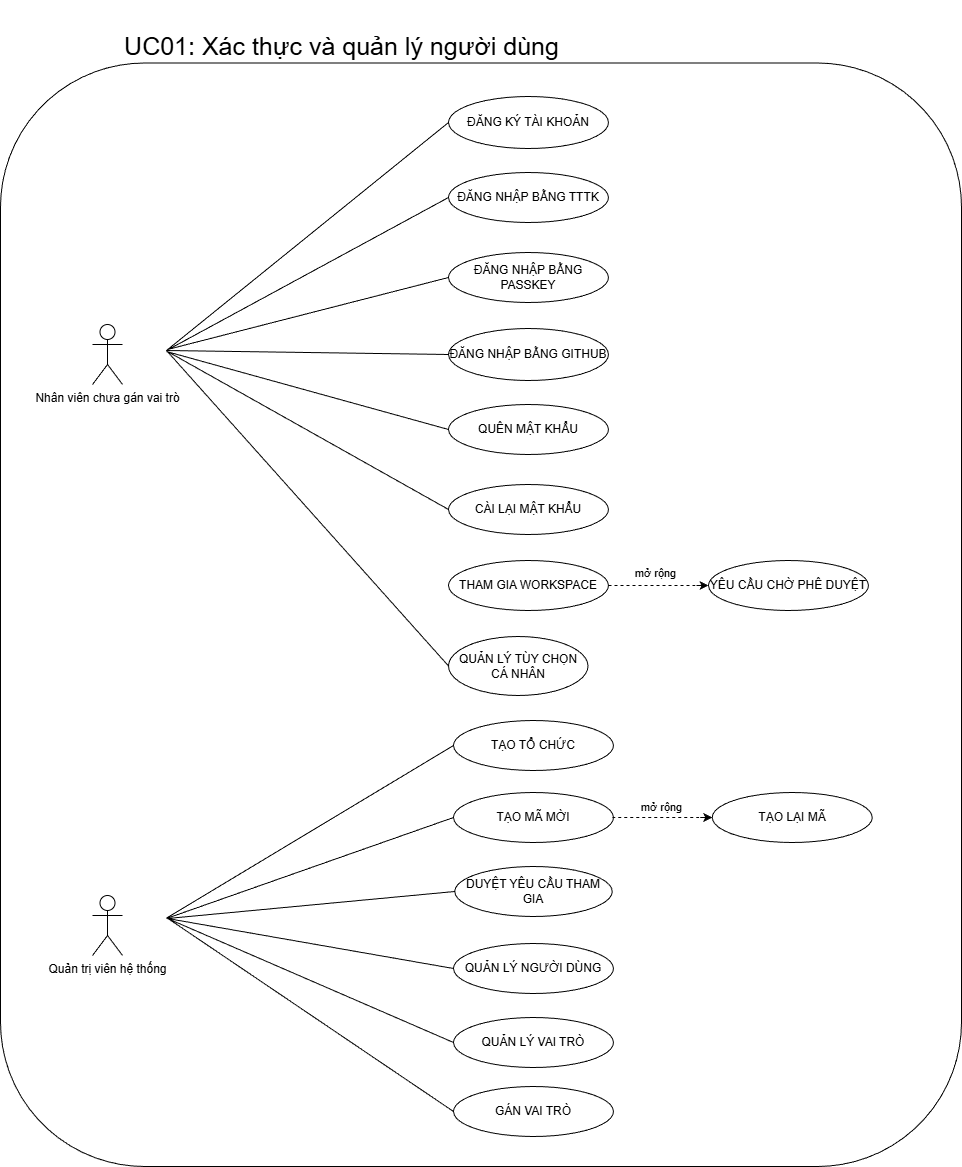

The diagram above was exported from draw.io. Its source (the exported page's mxGraphModel, read from the mxfile embedded in the PNG):
<mxGraphModel dx="2246" dy="1266" grid="0" gridSize="10" guides="1" tooltips="1" connect="1" arrows="1" fold="1" page="1" pageScale="1" pageWidth="3300" pageHeight="4681" math="0" shadow="0">
  <root>
    <mxCell id="0" />
    <mxCell id="1" parent="0" />
    <mxCell id="a3CPtksByc2OaZVOjWyQ-1" value="" style="rounded=1;whiteSpace=wrap;html=1;" vertex="1" parent="1">
      <mxGeometry x="260" y="139.5" width="961" height="1103.5" as="geometry" />
    </mxCell>
    <mxCell id="a3CPtksByc2OaZVOjWyQ-2" value="&lt;div&gt;Quản trị viên hệ thống&lt;/div&gt;" style="shape=umlActor;verticalLabelPosition=bottom;verticalAlign=top;html=1;outlineConnect=0;" vertex="1" parent="1">
      <mxGeometry x="352" y="972" width="30" height="60" as="geometry" />
    </mxCell>
    <mxCell id="a3CPtksByc2OaZVOjWyQ-3" value="Nhân viên chưa gán vai trò" style="shape=umlActor;verticalLabelPosition=bottom;verticalAlign=top;html=1;outlineConnect=0;" vertex="1" parent="1">
      <mxGeometry x="352" y="401" width="30" height="60" as="geometry" />
    </mxCell>
    <mxCell id="a3CPtksByc2OaZVOjWyQ-4" value="ĐĂNG KÝ TÀI KHOẢN" style="ellipse;whiteSpace=wrap;html=1;" vertex="1" parent="1">
      <mxGeometry x="708" y="173" width="160" height="52" as="geometry" />
    </mxCell>
    <mxCell id="a3CPtksByc2OaZVOjWyQ-5" value="ĐĂNG NHẬP BẰNG TTTK" style="ellipse;whiteSpace=wrap;html=1;" vertex="1" parent="1">
      <mxGeometry x="708" y="249" width="160" height="50" as="geometry" />
    </mxCell>
    <mxCell id="a3CPtksByc2OaZVOjWyQ-6" value="THAM GIA WORKSPACE" style="ellipse;whiteSpace=wrap;html=1;" vertex="1" parent="1">
      <mxGeometry x="708" y="637" width="160" height="50" as="geometry" />
    </mxCell>
    <mxCell id="a3CPtksByc2OaZVOjWyQ-7" value="TẠO TỔ CHỨC" style="ellipse;whiteSpace=wrap;html=1;" vertex="1" parent="1">
      <mxGeometry x="713" y="797" width="160" height="50" as="geometry" />
    </mxCell>
    <mxCell id="a3CPtksByc2OaZVOjWyQ-8" value="TẠO MÃ MỜI" style="ellipse;whiteSpace=wrap;html=1;" vertex="1" parent="1">
      <mxGeometry x="713" y="869" width="160" height="50" as="geometry" />
    </mxCell>
    <mxCell id="a3CPtksByc2OaZVOjWyQ-9" value="DUYỆT YÊU CẦU THAM GIA" style="ellipse;whiteSpace=wrap;html=1;" vertex="1" parent="1">
      <mxGeometry x="714.25" y="943" width="157.5" height="50" as="geometry" />
    </mxCell>
    <mxCell id="a3CPtksByc2OaZVOjWyQ-10" value="QUẢN LÝ NGƯỜI DÙNG" style="ellipse;whiteSpace=wrap;html=1;" vertex="1" parent="1">
      <mxGeometry x="713" y="1020" width="160" height="50" as="geometry" />
    </mxCell>
    <mxCell id="a3CPtksByc2OaZVOjWyQ-11" value="QUẢN LÝ VAI TRÒ" style="ellipse;whiteSpace=wrap;html=1;" vertex="1" parent="1">
      <mxGeometry x="713" y="1094" width="160" height="50" as="geometry" />
    </mxCell>
    <mxCell id="a3CPtksByc2OaZVOjWyQ-12" value="GÁN VAI TRÒ" style="ellipse;whiteSpace=wrap;html=1;" vertex="1" parent="1">
      <mxGeometry x="713" y="1163" width="160" height="50" as="geometry" />
    </mxCell>
    <mxCell id="a3CPtksByc2OaZVOjWyQ-13" value="YÊU CẦU CHỜ PHÊ DUYỆT" style="ellipse;whiteSpace=wrap;html=1;" vertex="1" parent="1">
      <mxGeometry x="968" y="637" width="160" height="50" as="geometry" />
    </mxCell>
    <mxCell id="a3CPtksByc2OaZVOjWyQ-14" value="" style="endArrow=classic;html=1;rounded=0;entryX=0;entryY=0.5;entryDx=0;entryDy=0;" edge="1" parent="1" target="a3CPtksByc2OaZVOjWyQ-13">
      <mxGeometry width="50" height="50" relative="1" as="geometry">
        <mxPoint x="956" y="662" as="sourcePoint" />
        <mxPoint x="961" y="660" as="targetPoint" />
      </mxGeometry>
    </mxCell>
    <mxCell id="a3CPtksByc2OaZVOjWyQ-15" value="" style="endArrow=none;dashed=1;html=1;rounded=0;exitX=1;exitY=0.5;exitDx=0;exitDy=0;" edge="1" parent="1" source="a3CPtksByc2OaZVOjWyQ-6">
      <mxGeometry width="50" height="50" relative="1" as="geometry">
        <mxPoint x="887" y="654" as="sourcePoint" />
        <mxPoint x="958" y="662" as="targetPoint" />
      </mxGeometry>
    </mxCell>
    <mxCell id="a3CPtksByc2OaZVOjWyQ-16" value="mở rộng" style="edgeLabel;html=1;align=center;verticalAlign=middle;resizable=0;points=[];" vertex="1" connectable="0" parent="a3CPtksByc2OaZVOjWyQ-15">
      <mxGeometry x="-0.0403" y="2" relative="1" as="geometry">
        <mxPoint x="2" y="-11" as="offset" />
      </mxGeometry>
    </mxCell>
    <mxCell id="a3CPtksByc2OaZVOjWyQ-17" value="TẠO LẠI MÃ" style="ellipse;whiteSpace=wrap;html=1;" vertex="1" parent="1">
      <mxGeometry x="971.75" y="869" width="160" height="50" as="geometry" />
    </mxCell>
    <mxCell id="a3CPtksByc2OaZVOjWyQ-18" value="" style="endArrow=classic;html=1;rounded=0;entryX=0;entryY=0.5;entryDx=0;entryDy=0;" edge="1" parent="1" target="a3CPtksByc2OaZVOjWyQ-17">
      <mxGeometry width="50" height="50" relative="1" as="geometry">
        <mxPoint x="959.75" y="894" as="sourcePoint" />
        <mxPoint x="964.75" y="892" as="targetPoint" />
      </mxGeometry>
    </mxCell>
    <mxCell id="a3CPtksByc2OaZVOjWyQ-19" value="" style="endArrow=none;dashed=1;html=1;rounded=0;exitX=1;exitY=0.5;exitDx=0;exitDy=0;" edge="1" parent="1">
      <mxGeometry width="50" height="50" relative="1" as="geometry">
        <mxPoint x="871.75" y="894" as="sourcePoint" />
        <mxPoint x="961.75" y="894" as="targetPoint" />
      </mxGeometry>
    </mxCell>
    <mxCell id="a3CPtksByc2OaZVOjWyQ-20" value="mở rộng" style="edgeLabel;html=1;align=center;verticalAlign=middle;resizable=0;points=[];" vertex="1" connectable="0" parent="a3CPtksByc2OaZVOjWyQ-19">
      <mxGeometry x="0.0708" y="-1" relative="1" as="geometry">
        <mxPoint y="-12" as="offset" />
      </mxGeometry>
    </mxCell>
    <mxCell id="a3CPtksByc2OaZVOjWyQ-21" value="" style="endArrow=none;html=1;rounded=0;entryX=0;entryY=0.5;entryDx=0;entryDy=0;" edge="1" parent="1" target="a3CPtksByc2OaZVOjWyQ-7">
      <mxGeometry width="50" height="50" relative="1" as="geometry">
        <mxPoint x="427" y="994" as="sourcePoint" />
        <mxPoint x="630" y="885" as="targetPoint" />
      </mxGeometry>
    </mxCell>
    <mxCell id="a3CPtksByc2OaZVOjWyQ-22" value="" style="endArrow=none;html=1;rounded=0;entryX=0;entryY=0.5;entryDx=0;entryDy=0;" edge="1" parent="1" target="a3CPtksByc2OaZVOjWyQ-8">
      <mxGeometry width="50" height="50" relative="1" as="geometry">
        <mxPoint x="426" y="995" as="sourcePoint" />
        <mxPoint x="666" y="938" as="targetPoint" />
      </mxGeometry>
    </mxCell>
    <mxCell id="a3CPtksByc2OaZVOjWyQ-23" value="" style="endArrow=none;html=1;rounded=0;entryX=0;entryY=0.5;entryDx=0;entryDy=0;" edge="1" parent="1" target="a3CPtksByc2OaZVOjWyQ-9">
      <mxGeometry width="50" height="50" relative="1" as="geometry">
        <mxPoint x="427" y="995" as="sourcePoint" />
        <mxPoint x="655" y="972" as="targetPoint" />
      </mxGeometry>
    </mxCell>
    <mxCell id="a3CPtksByc2OaZVOjWyQ-24" value="" style="endArrow=none;html=1;rounded=0;entryX=0;entryY=0.5;entryDx=0;entryDy=0;" edge="1" parent="1" target="a3CPtksByc2OaZVOjWyQ-10">
      <mxGeometry width="50" height="50" relative="1" as="geometry">
        <mxPoint x="427" y="995" as="sourcePoint" />
        <mxPoint x="675" y="1020" as="targetPoint" />
      </mxGeometry>
    </mxCell>
    <mxCell id="a3CPtksByc2OaZVOjWyQ-25" value="" style="endArrow=none;html=1;rounded=0;entryX=0;entryY=0.5;entryDx=0;entryDy=0;" edge="1" parent="1" target="a3CPtksByc2OaZVOjWyQ-11">
      <mxGeometry width="50" height="50" relative="1" as="geometry">
        <mxPoint x="427" y="995" as="sourcePoint" />
        <mxPoint x="707" y="1060" as="targetPoint" />
      </mxGeometry>
    </mxCell>
    <mxCell id="a3CPtksByc2OaZVOjWyQ-26" value="" style="endArrow=none;html=1;rounded=0;entryX=0;entryY=0.5;entryDx=0;entryDy=0;" edge="1" parent="1" target="a3CPtksByc2OaZVOjWyQ-12">
      <mxGeometry width="50" height="50" relative="1" as="geometry">
        <mxPoint x="426" y="994" as="sourcePoint" />
        <mxPoint x="538" y="1070" as="targetPoint" />
      </mxGeometry>
    </mxCell>
    <mxCell id="a3CPtksByc2OaZVOjWyQ-27" value="&lt;br&gt;UC01: Xác thực và quản lý người dùng&lt;div&gt;&lt;br&gt;&lt;/div&gt;" style="text;html=1;whiteSpace=wrap;strokeColor=none;fillColor=none;align=center;verticalAlign=middle;rounded=0;fontSize=25;" vertex="1" parent="1">
      <mxGeometry x="376" y="100" width="451" height="44" as="geometry" />
    </mxCell>
    <mxCell id="a3CPtksByc2OaZVOjWyQ-28" value="QUẢN LÝ TÙY CHỌN CÁ NHÂN" style="ellipse;whiteSpace=wrap;html=1;" vertex="1" parent="1">
      <mxGeometry x="708" y="713" width="139.5" height="59" as="geometry" />
    </mxCell>
    <mxCell id="a3CPtksByc2OaZVOjWyQ-29" value="ĐĂNG NHẬP BẰNG PASSKEY" style="ellipse;whiteSpace=wrap;html=1;" vertex="1" parent="1">
      <mxGeometry x="708" y="329" width="160" height="50" as="geometry" />
    </mxCell>
    <mxCell id="a3CPtksByc2OaZVOjWyQ-30" value="ĐĂNG NHẬP BẰNG GITHUB" style="ellipse;whiteSpace=wrap;html=1;" vertex="1" parent="1">
      <mxGeometry x="708" y="405" width="160" height="52" as="geometry" />
    </mxCell>
    <mxCell id="a3CPtksByc2OaZVOjWyQ-31" value="QUÊN MẬT KHẨU" style="ellipse;whiteSpace=wrap;html=1;" vertex="1" parent="1">
      <mxGeometry x="708" y="481" width="160" height="50" as="geometry" />
    </mxCell>
    <mxCell id="a3CPtksByc2OaZVOjWyQ-32" value="CÀI LẠI MẬT KHẨU" style="ellipse;whiteSpace=wrap;html=1;" vertex="1" parent="1">
      <mxGeometry x="708" y="561" width="160" height="50" as="geometry" />
    </mxCell>
    <mxCell id="a3CPtksByc2OaZVOjWyQ-33" value="" style="endArrow=none;html=1;rounded=0;entryX=0;entryY=0.5;entryDx=0;entryDy=0;" edge="1" parent="1" target="a3CPtksByc2OaZVOjWyQ-4">
      <mxGeometry width="50" height="50" relative="1" as="geometry">
        <mxPoint x="426" y="427" as="sourcePoint" />
        <mxPoint x="697" y="285" as="targetPoint" />
      </mxGeometry>
    </mxCell>
    <mxCell id="a3CPtksByc2OaZVOjWyQ-34" value="" style="endArrow=none;html=1;rounded=0;entryX=0;entryY=0.5;entryDx=0;entryDy=0;" edge="1" parent="1" target="a3CPtksByc2OaZVOjWyQ-28">
      <mxGeometry width="50" height="50" relative="1" as="geometry">
        <mxPoint x="426" y="427" as="sourcePoint" />
        <mxPoint x="832" y="394" as="targetPoint" />
      </mxGeometry>
    </mxCell>
    <mxCell id="a3CPtksByc2OaZVOjWyQ-35" value="" style="endArrow=none;html=1;rounded=0;entryX=0;entryY=0.5;entryDx=0;entryDy=0;" edge="1" parent="1" target="a3CPtksByc2OaZVOjWyQ-5">
      <mxGeometry width="50" height="50" relative="1" as="geometry">
        <mxPoint x="426" y="427" as="sourcePoint" />
        <mxPoint x="811" y="440" as="targetPoint" />
      </mxGeometry>
    </mxCell>
    <mxCell id="a3CPtksByc2OaZVOjWyQ-36" value="" style="endArrow=none;html=1;rounded=0;entryX=0;entryY=0.5;entryDx=0;entryDy=0;" edge="1" parent="1" target="a3CPtksByc2OaZVOjWyQ-29">
      <mxGeometry width="50" height="50" relative="1" as="geometry">
        <mxPoint x="427" y="426" as="sourcePoint" />
        <mxPoint x="881" y="437" as="targetPoint" />
      </mxGeometry>
    </mxCell>
    <mxCell id="a3CPtksByc2OaZVOjWyQ-37" value="" style="endArrow=none;html=1;rounded=0;entryX=0;entryY=0.5;entryDx=0;entryDy=0;" edge="1" parent="1" target="a3CPtksByc2OaZVOjWyQ-30">
      <mxGeometry width="50" height="50" relative="1" as="geometry">
        <mxPoint x="426" y="427" as="sourcePoint" />
        <mxPoint x="906" y="414" as="targetPoint" />
      </mxGeometry>
    </mxCell>
    <mxCell id="a3CPtksByc2OaZVOjWyQ-38" value="" style="endArrow=none;html=1;rounded=0;entryX=0;entryY=0.5;entryDx=0;entryDy=0;" edge="1" parent="1" target="a3CPtksByc2OaZVOjWyQ-31">
      <mxGeometry width="50" height="50" relative="1" as="geometry">
        <mxPoint x="426" y="428" as="sourcePoint" />
        <mxPoint x="897" y="469" as="targetPoint" />
      </mxGeometry>
    </mxCell>
    <mxCell id="a3CPtksByc2OaZVOjWyQ-39" value="" style="endArrow=none;html=1;rounded=0;entryX=0;entryY=0.5;entryDx=0;entryDy=0;" edge="1" parent="1" target="a3CPtksByc2OaZVOjWyQ-32">
      <mxGeometry width="50" height="50" relative="1" as="geometry">
        <mxPoint x="427" y="428" as="sourcePoint" />
        <mxPoint x="947" y="514" as="targetPoint" />
      </mxGeometry>
    </mxCell>
  </root>
</mxGraphModel>